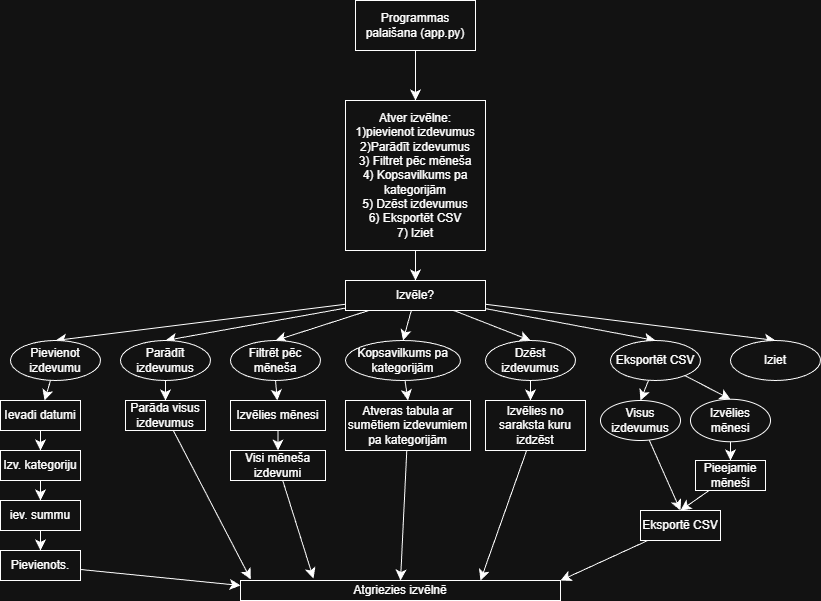

The diagram above was exported from draw.io. Its source (the exported page's mxGraphModel, read from the mxfile embedded in the PNG):
<mxGraphModel dx="2814" dy="1592" grid="1" gridSize="10" guides="1" tooltips="1" connect="1" arrows="1" fold="1" page="1" pageScale="1" pageWidth="850" pageHeight="1100" math="0" shadow="0">
  <root>
    <mxCell id="0" />
    <mxCell id="1" parent="0" />
    <mxCell id="3RE0NcyWTeDoYkSpW6mo-8" edge="1" parent="1" source="3RE0NcyWTeDoYkSpW6mo-3" style="edgeStyle=none;curved=1;rounded=0;orthogonalLoop=1;jettySize=auto;html=1;entryX=0.5;entryY=0;entryDx=0;entryDy=0;fontSize=12;startSize=8;endSize=8;" target="3RE0NcyWTeDoYkSpW6mo-5">
      <mxGeometry relative="1" as="geometry" />
    </mxCell>
    <mxCell id="3RE0NcyWTeDoYkSpW6mo-3" parent="1" style="rounded=0;whiteSpace=wrap;html=1;" value="Programmas palaišana (app.py)" vertex="1">
      <mxGeometry height="50" width="120" x="365" y="20" as="geometry" />
    </mxCell>
    <mxCell id="3RE0NcyWTeDoYkSpW6mo-30" edge="1" parent="1" source="3RE0NcyWTeDoYkSpW6mo-5" style="edgeStyle=none;curved=1;rounded=0;orthogonalLoop=1;jettySize=auto;html=1;entryX=0.5;entryY=0;entryDx=0;entryDy=0;fontSize=12;startSize=8;endSize=8;" target="3RE0NcyWTeDoYkSpW6mo-12">
      <mxGeometry relative="1" as="geometry" />
    </mxCell>
    <mxCell id="3RE0NcyWTeDoYkSpW6mo-5" parent="1" style="rounded=0;whiteSpace=wrap;html=1;" value="Atver izvēlne:&lt;br&gt;1)pievienot izdevumus&lt;br&gt;2)Parādīt izdevumus&lt;div&gt;3) Filtret pēc mēneša&lt;/div&gt;&lt;div&gt;4) Kopsavilkums pa kategorijām&lt;/div&gt;&lt;div&gt;5) Dzēst izdevumus&lt;/div&gt;&lt;div&gt;6) Eksportēt CSV&lt;/div&gt;&lt;div&gt;7) Iziet&lt;/div&gt;" vertex="1">
      <mxGeometry height="150" width="140" x="355" y="120" as="geometry" />
    </mxCell>
    <mxCell id="3RE0NcyWTeDoYkSpW6mo-28" edge="1" parent="1" source="3RE0NcyWTeDoYkSpW6mo-12" style="edgeStyle=none;curved=1;rounded=0;orthogonalLoop=1;jettySize=auto;html=1;exitX=0.5;exitY=0;exitDx=0;exitDy=0;fontSize=12;startSize=8;endSize=8;">
      <mxGeometry relative="1" as="geometry">
        <mxPoint x="425.1724137931035" y="300" as="targetPoint" />
      </mxGeometry>
    </mxCell>
    <mxCell id="3RE0NcyWTeDoYkSpW6mo-31" edge="1" parent="1" source="3RE0NcyWTeDoYkSpW6mo-12" style="edgeStyle=none;curved=1;rounded=0;orthogonalLoop=1;jettySize=auto;html=1;entryX=0.5;entryY=0;entryDx=0;entryDy=0;fontSize=12;startSize=8;endSize=8;" target="3RE0NcyWTeDoYkSpW6mo-20">
      <mxGeometry relative="1" as="geometry" />
    </mxCell>
    <mxCell id="3RE0NcyWTeDoYkSpW6mo-32" edge="1" parent="1" source="3RE0NcyWTeDoYkSpW6mo-12" style="edgeStyle=none;curved=1;rounded=0;orthogonalLoop=1;jettySize=auto;html=1;entryX=0.5;entryY=0;entryDx=0;entryDy=0;fontSize=12;startSize=8;endSize=8;" target="3RE0NcyWTeDoYkSpW6mo-21">
      <mxGeometry relative="1" as="geometry" />
    </mxCell>
    <mxCell id="3RE0NcyWTeDoYkSpW6mo-34" edge="1" parent="1" source="3RE0NcyWTeDoYkSpW6mo-12" style="edgeStyle=none;curved=1;rounded=0;orthogonalLoop=1;jettySize=auto;html=1;entryX=0.5;entryY=0;entryDx=0;entryDy=0;fontSize=12;startSize=8;endSize=8;" target="3RE0NcyWTeDoYkSpW6mo-23">
      <mxGeometry relative="1" as="geometry" />
    </mxCell>
    <mxCell id="3RE0NcyWTeDoYkSpW6mo-35" edge="1" parent="1" source="3RE0NcyWTeDoYkSpW6mo-12" style="edgeStyle=none;curved=1;rounded=0;orthogonalLoop=1;jettySize=auto;html=1;entryX=0.5;entryY=0;entryDx=0;entryDy=0;fontSize=12;startSize=8;endSize=8;" target="3RE0NcyWTeDoYkSpW6mo-24">
      <mxGeometry relative="1" as="geometry" />
    </mxCell>
    <mxCell id="3RE0NcyWTeDoYkSpW6mo-36" edge="1" parent="1" source="3RE0NcyWTeDoYkSpW6mo-12" style="edgeStyle=none;curved=1;rounded=0;orthogonalLoop=1;jettySize=auto;html=1;entryX=0.5;entryY=0;entryDx=0;entryDy=0;fontSize=12;startSize=8;endSize=8;" target="3RE0NcyWTeDoYkSpW6mo-25">
      <mxGeometry relative="1" as="geometry" />
    </mxCell>
    <mxCell id="3RE0NcyWTeDoYkSpW6mo-37" edge="1" parent="1" source="3RE0NcyWTeDoYkSpW6mo-12" style="edgeStyle=none;curved=1;rounded=0;orthogonalLoop=1;jettySize=auto;html=1;entryX=0.5;entryY=0;entryDx=0;entryDy=0;fontSize=12;startSize=8;endSize=8;" target="3RE0NcyWTeDoYkSpW6mo-26">
      <mxGeometry relative="1" as="geometry" />
    </mxCell>
    <mxCell id="3RE0NcyWTeDoYkSpW6mo-38" edge="1" parent="1" source="3RE0NcyWTeDoYkSpW6mo-12" style="edgeStyle=none;curved=1;rounded=0;orthogonalLoop=1;jettySize=auto;html=1;entryX=0.5;entryY=0;entryDx=0;entryDy=0;fontSize=12;startSize=8;endSize=8;" target="3RE0NcyWTeDoYkSpW6mo-27">
      <mxGeometry relative="1" as="geometry" />
    </mxCell>
    <mxCell id="3RE0NcyWTeDoYkSpW6mo-12" parent="1" style="rounded=0;whiteSpace=wrap;html=1;" value="Izvēle?" vertex="1">
      <mxGeometry height="30" width="140" x="355" y="300" as="geometry" />
    </mxCell>
    <mxCell id="3RE0NcyWTeDoYkSpW6mo-42" edge="1" parent="1" source="3RE0NcyWTeDoYkSpW6mo-20" style="edgeStyle=none;curved=1;rounded=0;orthogonalLoop=1;jettySize=auto;html=1;fontSize=12;startSize=8;endSize=8;" target="3RE0NcyWTeDoYkSpW6mo-39">
      <mxGeometry relative="1" as="geometry" />
    </mxCell>
    <mxCell id="3RE0NcyWTeDoYkSpW6mo-20" parent="1" style="ellipse;whiteSpace=wrap;html=1;" value="Pievienot izdevumu" vertex="1">
      <mxGeometry height="40" width="90" x="20" y="360" as="geometry" />
    </mxCell>
    <mxCell id="3RE0NcyWTeDoYkSpW6mo-49" edge="1" parent="1" source="3RE0NcyWTeDoYkSpW6mo-21" style="edgeStyle=none;curved=1;rounded=0;orthogonalLoop=1;jettySize=auto;html=1;fontSize=12;startSize=8;endSize=8;" target="3RE0NcyWTeDoYkSpW6mo-48">
      <mxGeometry relative="1" as="geometry" />
    </mxCell>
    <mxCell id="3RE0NcyWTeDoYkSpW6mo-21" parent="1" style="ellipse;whiteSpace=wrap;html=1;" value="Parādīt izdevumus" vertex="1">
      <mxGeometry height="40" width="90" x="130" y="360" as="geometry" />
    </mxCell>
    <mxCell id="3RE0NcyWTeDoYkSpW6mo-53" edge="1" parent="1" source="3RE0NcyWTeDoYkSpW6mo-23" style="edgeStyle=none;curved=1;rounded=0;orthogonalLoop=1;jettySize=auto;html=1;fontSize=12;startSize=8;endSize=8;" target="3RE0NcyWTeDoYkSpW6mo-51">
      <mxGeometry relative="1" as="geometry" />
    </mxCell>
    <mxCell id="3RE0NcyWTeDoYkSpW6mo-23" parent="1" style="ellipse;whiteSpace=wrap;html=1;" value="Filtrēt pēc mēneša" vertex="1">
      <mxGeometry height="40" width="90" x="240" y="360" as="geometry" />
    </mxCell>
    <mxCell id="3RE0NcyWTeDoYkSpW6mo-58" edge="1" parent="1" source="3RE0NcyWTeDoYkSpW6mo-24" style="edgeStyle=none;curved=1;rounded=0;orthogonalLoop=1;jettySize=auto;html=1;entryX=0.5;entryY=0;entryDx=0;entryDy=0;fontSize=12;startSize=8;endSize=8;" target="3RE0NcyWTeDoYkSpW6mo-55">
      <mxGeometry relative="1" as="geometry" />
    </mxCell>
    <mxCell id="3RE0NcyWTeDoYkSpW6mo-24" parent="1" style="ellipse;whiteSpace=wrap;html=1;" value="Kopsavilkums pa kategorijām" vertex="1">
      <mxGeometry height="40" width="115" x="355" y="360" as="geometry" />
    </mxCell>
    <mxCell id="3RE0NcyWTeDoYkSpW6mo-25" parent="1" style="ellipse;whiteSpace=wrap;html=1;" value="Dzēst izdevumus" vertex="1">
      <mxGeometry height="40" width="90" x="495" y="360" as="geometry" />
    </mxCell>
    <mxCell id="3RE0NcyWTeDoYkSpW6mo-68" edge="1" parent="1" source="3RE0NcyWTeDoYkSpW6mo-26" style="edgeStyle=none;curved=1;rounded=0;orthogonalLoop=1;jettySize=auto;html=1;entryX=0.5;entryY=0;entryDx=0;entryDy=0;fontSize=12;startSize=8;endSize=8;" target="3RE0NcyWTeDoYkSpW6mo-64">
      <mxGeometry relative="1" as="geometry" />
    </mxCell>
    <mxCell id="3RE0NcyWTeDoYkSpW6mo-70" edge="1" parent="1" source="3RE0NcyWTeDoYkSpW6mo-26" style="edgeStyle=none;curved=1;rounded=0;orthogonalLoop=1;jettySize=auto;html=1;entryX=0.5;entryY=0;entryDx=0;entryDy=0;fontSize=12;startSize=8;endSize=8;" target="3RE0NcyWTeDoYkSpW6mo-65">
      <mxGeometry relative="1" as="geometry" />
    </mxCell>
    <mxCell id="3RE0NcyWTeDoYkSpW6mo-26" parent="1" style="ellipse;whiteSpace=wrap;html=1;" value="Eksportēt CSV" vertex="1">
      <mxGeometry height="40" width="90" x="620" y="360" as="geometry" />
    </mxCell>
    <mxCell id="3RE0NcyWTeDoYkSpW6mo-27" parent="1" style="ellipse;whiteSpace=wrap;html=1;" value="Iziet" vertex="1">
      <mxGeometry height="40" width="90" x="740" y="360" as="geometry" />
    </mxCell>
    <mxCell id="3RE0NcyWTeDoYkSpW6mo-44" edge="1" parent="1" source="3RE0NcyWTeDoYkSpW6mo-39" style="edgeStyle=none;curved=1;rounded=0;orthogonalLoop=1;jettySize=auto;html=1;fontSize=12;startSize=8;endSize=8;" target="3RE0NcyWTeDoYkSpW6mo-40">
      <mxGeometry relative="1" as="geometry" />
    </mxCell>
    <mxCell id="3RE0NcyWTeDoYkSpW6mo-39" parent="1" style="rounded=0;whiteSpace=wrap;html=1;" value="Ievadi datumi" vertex="1">
      <mxGeometry height="30" width="80" x="10" y="420" as="geometry" />
    </mxCell>
    <mxCell id="3RE0NcyWTeDoYkSpW6mo-45" edge="1" parent="1" source="3RE0NcyWTeDoYkSpW6mo-40" style="edgeStyle=none;curved=1;rounded=0;orthogonalLoop=1;jettySize=auto;html=1;entryX=0.5;entryY=0;entryDx=0;entryDy=0;fontSize=12;startSize=8;endSize=8;" target="3RE0NcyWTeDoYkSpW6mo-41">
      <mxGeometry relative="1" as="geometry" />
    </mxCell>
    <mxCell id="3RE0NcyWTeDoYkSpW6mo-40" parent="1" style="rounded=0;whiteSpace=wrap;html=1;" value="Izv. kategoriju" vertex="1">
      <mxGeometry height="30" width="80" x="10" y="470" as="geometry" />
    </mxCell>
    <mxCell id="3RE0NcyWTeDoYkSpW6mo-47" edge="1" parent="1" source="3RE0NcyWTeDoYkSpW6mo-41" style="edgeStyle=none;curved=1;rounded=0;orthogonalLoop=1;jettySize=auto;html=1;entryX=0.5;entryY=0;entryDx=0;entryDy=0;fontSize=12;startSize=8;endSize=8;" target="3RE0NcyWTeDoYkSpW6mo-46">
      <mxGeometry relative="1" as="geometry" />
    </mxCell>
    <mxCell id="3RE0NcyWTeDoYkSpW6mo-41" parent="1" style="rounded=0;whiteSpace=wrap;html=1;" value="iev. summu" vertex="1">
      <mxGeometry height="30" width="80" x="10" y="520" as="geometry" />
    </mxCell>
    <mxCell id="3RE0NcyWTeDoYkSpW6mo-76" edge="1" parent="1" source="3RE0NcyWTeDoYkSpW6mo-46" style="edgeStyle=none;curved=1;rounded=0;orthogonalLoop=1;jettySize=auto;html=1;entryX=0;entryY=0.25;entryDx=0;entryDy=0;fontSize=12;startSize=8;endSize=8;" target="3RE0NcyWTeDoYkSpW6mo-75">
      <mxGeometry relative="1" as="geometry" />
    </mxCell>
    <mxCell id="3RE0NcyWTeDoYkSpW6mo-46" parent="1" style="rounded=0;whiteSpace=wrap;html=1;" value="Pievienots." vertex="1">
      <mxGeometry height="30" width="80" x="10" y="570" as="geometry" />
    </mxCell>
    <mxCell id="3RE0NcyWTeDoYkSpW6mo-48" parent="1" style="rounded=0;whiteSpace=wrap;html=1;" value="Parāda visus izdevumus" vertex="1">
      <mxGeometry height="30" width="80" x="135" y="420" as="geometry" />
    </mxCell>
    <mxCell id="3RE0NcyWTeDoYkSpW6mo-54" edge="1" parent="1" source="3RE0NcyWTeDoYkSpW6mo-51" style="edgeStyle=none;curved=1;rounded=0;orthogonalLoop=1;jettySize=auto;html=1;fontSize=12;startSize=8;endSize=8;" target="3RE0NcyWTeDoYkSpW6mo-52">
      <mxGeometry relative="1" as="geometry" />
    </mxCell>
    <mxCell id="3RE0NcyWTeDoYkSpW6mo-51" parent="1" style="rounded=0;whiteSpace=wrap;html=1;" value="Izvēlies mēnesi" vertex="1">
      <mxGeometry height="30" width="95" x="240" y="420" as="geometry" />
    </mxCell>
    <mxCell id="3RE0NcyWTeDoYkSpW6mo-52" parent="1" style="rounded=0;whiteSpace=wrap;html=1;" value="Visi mēneša izdevumi" vertex="1">
      <mxGeometry height="30" width="95" x="240" y="470" as="geometry" />
    </mxCell>
    <mxCell id="3RE0NcyWTeDoYkSpW6mo-79" edge="1" parent="1" source="3RE0NcyWTeDoYkSpW6mo-55" style="edgeStyle=none;curved=1;rounded=0;orthogonalLoop=1;jettySize=auto;html=1;entryX=0.5;entryY=0;entryDx=0;entryDy=0;fontSize=12;startSize=8;endSize=8;" target="3RE0NcyWTeDoYkSpW6mo-75">
      <mxGeometry relative="1" as="geometry" />
    </mxCell>
    <mxCell id="3RE0NcyWTeDoYkSpW6mo-55" parent="1" style="rounded=0;whiteSpace=wrap;html=1;" value="Atveras tabula ar sumētiem izdevumiem pa kategorijām" vertex="1">
      <mxGeometry height="50" width="125" x="355" y="420" as="geometry" />
    </mxCell>
    <mxCell id="3RE0NcyWTeDoYkSpW6mo-80" edge="1" parent="1" source="3RE0NcyWTeDoYkSpW6mo-56" style="edgeStyle=none;curved=1;rounded=0;orthogonalLoop=1;jettySize=auto;html=1;entryX=0.75;entryY=0;entryDx=0;entryDy=0;fontSize=12;startSize=8;endSize=8;" target="3RE0NcyWTeDoYkSpW6mo-75">
      <mxGeometry relative="1" as="geometry" />
    </mxCell>
    <mxCell id="3RE0NcyWTeDoYkSpW6mo-56" parent="1" style="rounded=0;whiteSpace=wrap;html=1;" value="Izvēlies no saraksta kuru izdzēst" vertex="1">
      <mxGeometry height="50" width="100" x="495" y="420" as="geometry" />
    </mxCell>
    <mxCell id="3RE0NcyWTeDoYkSpW6mo-61" edge="1" parent="1" source="3RE0NcyWTeDoYkSpW6mo-25" style="edgeStyle=none;curved=1;rounded=0;orthogonalLoop=1;jettySize=auto;html=1;entryX=0.45;entryY=0;entryDx=0;entryDy=0;entryPerimeter=0;fontSize=12;startSize=8;endSize=8;" target="3RE0NcyWTeDoYkSpW6mo-56">
      <mxGeometry relative="1" as="geometry" />
    </mxCell>
    <mxCell id="3RE0NcyWTeDoYkSpW6mo-74" edge="1" parent="1" source="3RE0NcyWTeDoYkSpW6mo-64" style="edgeStyle=none;curved=1;rounded=0;orthogonalLoop=1;jettySize=auto;html=1;entryX=0.5;entryY=0;entryDx=0;entryDy=0;fontSize=12;startSize=8;endSize=8;" target="3RE0NcyWTeDoYkSpW6mo-72">
      <mxGeometry relative="1" as="geometry" />
    </mxCell>
    <mxCell id="3RE0NcyWTeDoYkSpW6mo-64" parent="1" style="ellipse;whiteSpace=wrap;html=1;" value="Visus izdevumus" vertex="1">
      <mxGeometry height="40" width="80" x="610" y="420" as="geometry" />
    </mxCell>
    <mxCell id="3RE0NcyWTeDoYkSpW6mo-71" edge="1" parent="1" source="3RE0NcyWTeDoYkSpW6mo-65" style="edgeStyle=none;curved=1;rounded=0;orthogonalLoop=1;jettySize=auto;html=1;fontSize=12;startSize=8;endSize=8;" target="3RE0NcyWTeDoYkSpW6mo-67">
      <mxGeometry relative="1" as="geometry" />
    </mxCell>
    <mxCell id="3RE0NcyWTeDoYkSpW6mo-65" parent="1" style="ellipse;whiteSpace=wrap;html=1;" value="Izvēlies mēnesi" vertex="1">
      <mxGeometry height="42.5" width="80" x="700" y="418.75" as="geometry" />
    </mxCell>
    <mxCell id="3RE0NcyWTeDoYkSpW6mo-73" edge="1" parent="1" source="3RE0NcyWTeDoYkSpW6mo-67" style="edgeStyle=none;curved=1;rounded=0;orthogonalLoop=1;jettySize=auto;html=1;entryX=0.5;entryY=0;entryDx=0;entryDy=0;fontSize=12;startSize=8;endSize=8;" target="3RE0NcyWTeDoYkSpW6mo-72">
      <mxGeometry relative="1" as="geometry" />
    </mxCell>
    <mxCell id="3RE0NcyWTeDoYkSpW6mo-67" parent="1" style="rounded=0;whiteSpace=wrap;html=1;" value="&lt;div&gt;Pieejamie mēneši&lt;/div&gt;" vertex="1">
      <mxGeometry height="30" width="70" x="705" y="480" as="geometry" />
    </mxCell>
    <mxCell id="3RE0NcyWTeDoYkSpW6mo-81" edge="1" parent="1" source="3RE0NcyWTeDoYkSpW6mo-72" style="edgeStyle=none;curved=1;rounded=0;orthogonalLoop=1;jettySize=auto;html=1;entryX=1;entryY=0;entryDx=0;entryDy=0;fontSize=12;startSize=8;endSize=8;" target="3RE0NcyWTeDoYkSpW6mo-75">
      <mxGeometry relative="1" as="geometry" />
    </mxCell>
    <mxCell id="3RE0NcyWTeDoYkSpW6mo-72" parent="1" style="rounded=0;whiteSpace=wrap;html=1;" value="Eksportē CSV" vertex="1">
      <mxGeometry height="30" width="80" x="650" y="530" as="geometry" />
    </mxCell>
    <mxCell id="3RE0NcyWTeDoYkSpW6mo-75" parent="1" style="rounded=0;whiteSpace=wrap;html=1;" value="Atgrie&lt;span style=&quot;background-color: transparent; color: light-dark(rgb(0, 0, 0), rgb(255, 255, 255));&quot;&gt;zies izvēlnē&lt;/span&gt;" vertex="1">
      <mxGeometry height="20" width="320" x="250" y="600" as="geometry" />
    </mxCell>
    <mxCell id="3RE0NcyWTeDoYkSpW6mo-77" edge="1" parent="1" source="3RE0NcyWTeDoYkSpW6mo-48" style="edgeStyle=none;curved=1;rounded=0;orthogonalLoop=1;jettySize=auto;html=1;entryX=0.032;entryY=-0.056;entryDx=0;entryDy=0;entryPerimeter=0;fontSize=12;startSize=8;endSize=8;" target="3RE0NcyWTeDoYkSpW6mo-75">
      <mxGeometry relative="1" as="geometry" />
    </mxCell>
    <mxCell id="3RE0NcyWTeDoYkSpW6mo-78" edge="1" parent="1" source="3RE0NcyWTeDoYkSpW6mo-52" style="edgeStyle=none;curved=1;rounded=0;orthogonalLoop=1;jettySize=auto;html=1;entryX=0.228;entryY=-0.1;entryDx=0;entryDy=0;entryPerimeter=0;fontSize=12;startSize=8;endSize=8;" target="3RE0NcyWTeDoYkSpW6mo-75">
      <mxGeometry relative="1" as="geometry" />
    </mxCell>
  </root>
</mxGraphModel>